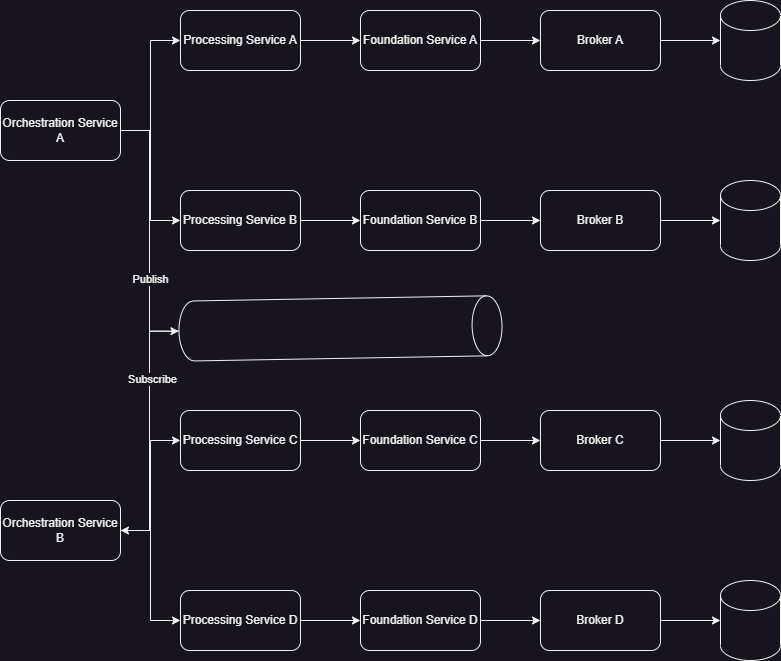

The diagram above was exported from draw.io. Its source (the exported page's mxGraphModel, read from the mxfile embedded in the PNG):
<mxGraphModel dx="864" dy="516" grid="1" gridSize="10" guides="1" tooltips="1" connect="1" arrows="1" fold="1" page="1" pageScale="1" pageWidth="827" pageHeight="1169" math="0" shadow="0">
  <root>
    <mxCell id="0" />
    <mxCell id="1" parent="0" />
    <mxCell id="JDLXjKI89tskRiewI0Rk-1" value="" style="shape=cylinder3;whiteSpace=wrap;html=1;boundedLbl=1;backgroundOutline=1;size=15;" vertex="1" parent="1">
      <mxGeometry x="740" y="50" width="60" height="80" as="geometry" />
    </mxCell>
    <mxCell id="JDLXjKI89tskRiewI0Rk-2" value="Broker A" style="rounded=1;whiteSpace=wrap;html=1;" vertex="1" parent="1">
      <mxGeometry x="560" y="60" width="120" height="60" as="geometry" />
    </mxCell>
    <mxCell id="JDLXjKI89tskRiewI0Rk-21" style="edgeStyle=orthogonalEdgeStyle;rounded=0;orthogonalLoop=1;jettySize=auto;html=1;exitX=1;exitY=0.5;exitDx=0;exitDy=0;entryX=0;entryY=0.5;entryDx=0;entryDy=0;" edge="1" parent="1" source="JDLXjKI89tskRiewI0Rk-3" target="JDLXjKI89tskRiewI0Rk-2">
      <mxGeometry relative="1" as="geometry" />
    </mxCell>
    <mxCell id="JDLXjKI89tskRiewI0Rk-3" value="Foundation Service A" style="rounded=1;whiteSpace=wrap;html=1;" vertex="1" parent="1">
      <mxGeometry x="380" y="60" width="120" height="60" as="geometry" />
    </mxCell>
    <mxCell id="JDLXjKI89tskRiewI0Rk-22" style="edgeStyle=orthogonalEdgeStyle;rounded=0;orthogonalLoop=1;jettySize=auto;html=1;exitX=1;exitY=0.5;exitDx=0;exitDy=0;entryX=0;entryY=0.5;entryDx=0;entryDy=0;" edge="1" parent="1" source="JDLXjKI89tskRiewI0Rk-4" target="JDLXjKI89tskRiewI0Rk-3">
      <mxGeometry relative="1" as="geometry" />
    </mxCell>
    <mxCell id="JDLXjKI89tskRiewI0Rk-4" value="Processing Service A" style="rounded=1;whiteSpace=wrap;html=1;" vertex="1" parent="1">
      <mxGeometry x="200" y="60" width="120" height="60" as="geometry" />
    </mxCell>
    <mxCell id="JDLXjKI89tskRiewI0Rk-5" value="" style="shape=cylinder3;whiteSpace=wrap;html=1;boundedLbl=1;backgroundOutline=1;size=15;" vertex="1" parent="1">
      <mxGeometry x="740" y="230" width="60" height="80" as="geometry" />
    </mxCell>
    <mxCell id="JDLXjKI89tskRiewI0Rk-6" value="Broker B" style="rounded=1;whiteSpace=wrap;html=1;" vertex="1" parent="1">
      <mxGeometry x="560" y="240" width="120" height="60" as="geometry" />
    </mxCell>
    <mxCell id="JDLXjKI89tskRiewI0Rk-24" style="edgeStyle=orthogonalEdgeStyle;rounded=0;orthogonalLoop=1;jettySize=auto;html=1;exitX=1;exitY=0.5;exitDx=0;exitDy=0;entryX=0;entryY=0.5;entryDx=0;entryDy=0;" edge="1" parent="1" source="JDLXjKI89tskRiewI0Rk-7" target="JDLXjKI89tskRiewI0Rk-6">
      <mxGeometry relative="1" as="geometry" />
    </mxCell>
    <mxCell id="JDLXjKI89tskRiewI0Rk-7" value="Foundation Service B" style="rounded=1;whiteSpace=wrap;html=1;" vertex="1" parent="1">
      <mxGeometry x="380" y="240" width="120" height="60" as="geometry" />
    </mxCell>
    <mxCell id="JDLXjKI89tskRiewI0Rk-25" style="edgeStyle=orthogonalEdgeStyle;rounded=0;orthogonalLoop=1;jettySize=auto;html=1;exitX=1;exitY=0.5;exitDx=0;exitDy=0;entryX=0;entryY=0.5;entryDx=0;entryDy=0;" edge="1" parent="1" source="JDLXjKI89tskRiewI0Rk-8" target="JDLXjKI89tskRiewI0Rk-7">
      <mxGeometry relative="1" as="geometry" />
    </mxCell>
    <mxCell id="JDLXjKI89tskRiewI0Rk-8" value="Processing Service B" style="rounded=1;whiteSpace=wrap;html=1;" vertex="1" parent="1">
      <mxGeometry x="200" y="240" width="120" height="60" as="geometry" />
    </mxCell>
    <mxCell id="JDLXjKI89tskRiewI0Rk-26" style="edgeStyle=orthogonalEdgeStyle;rounded=0;orthogonalLoop=1;jettySize=auto;html=1;exitX=1;exitY=0.5;exitDx=0;exitDy=0;entryX=0;entryY=0.5;entryDx=0;entryDy=0;" edge="1" parent="1" source="JDLXjKI89tskRiewI0Rk-9" target="JDLXjKI89tskRiewI0Rk-4">
      <mxGeometry relative="1" as="geometry" />
    </mxCell>
    <mxCell id="JDLXjKI89tskRiewI0Rk-27" style="edgeStyle=orthogonalEdgeStyle;rounded=0;orthogonalLoop=1;jettySize=auto;html=1;exitX=1;exitY=0.5;exitDx=0;exitDy=0;entryX=0;entryY=0.5;entryDx=0;entryDy=0;" edge="1" parent="1" source="JDLXjKI89tskRiewI0Rk-9" target="JDLXjKI89tskRiewI0Rk-8">
      <mxGeometry relative="1" as="geometry" />
    </mxCell>
    <mxCell id="JDLXjKI89tskRiewI0Rk-9" value="Orchestration Service A" style="rounded=1;whiteSpace=wrap;html=1;" vertex="1" parent="1">
      <mxGeometry x="20" y="150" width="120" height="60" as="geometry" />
    </mxCell>
    <mxCell id="JDLXjKI89tskRiewI0Rk-10" value="" style="shape=cylinder3;whiteSpace=wrap;html=1;boundedLbl=1;backgroundOutline=1;size=15;" vertex="1" parent="1">
      <mxGeometry x="740" y="450" width="60" height="80" as="geometry" />
    </mxCell>
    <mxCell id="JDLXjKI89tskRiewI0Rk-11" value="Broker C" style="rounded=1;whiteSpace=wrap;html=1;" vertex="1" parent="1">
      <mxGeometry x="560" y="460" width="120" height="60" as="geometry" />
    </mxCell>
    <mxCell id="JDLXjKI89tskRiewI0Rk-29" style="edgeStyle=orthogonalEdgeStyle;rounded=0;orthogonalLoop=1;jettySize=auto;html=1;exitX=1;exitY=0.5;exitDx=0;exitDy=0;entryX=0;entryY=0.5;entryDx=0;entryDy=0;" edge="1" parent="1" source="JDLXjKI89tskRiewI0Rk-12" target="JDLXjKI89tskRiewI0Rk-11">
      <mxGeometry relative="1" as="geometry" />
    </mxCell>
    <mxCell id="JDLXjKI89tskRiewI0Rk-12" value="Foundation Service C" style="rounded=1;whiteSpace=wrap;html=1;" vertex="1" parent="1">
      <mxGeometry x="380" y="460" width="120" height="60" as="geometry" />
    </mxCell>
    <mxCell id="JDLXjKI89tskRiewI0Rk-30" style="edgeStyle=orthogonalEdgeStyle;rounded=0;orthogonalLoop=1;jettySize=auto;html=1;exitX=1;exitY=0.5;exitDx=0;exitDy=0;entryX=0;entryY=0.5;entryDx=0;entryDy=0;" edge="1" parent="1" source="JDLXjKI89tskRiewI0Rk-13" target="JDLXjKI89tskRiewI0Rk-12">
      <mxGeometry relative="1" as="geometry" />
    </mxCell>
    <mxCell id="JDLXjKI89tskRiewI0Rk-13" value="Processing Service C" style="rounded=1;whiteSpace=wrap;html=1;" vertex="1" parent="1">
      <mxGeometry x="200" y="460" width="120" height="60" as="geometry" />
    </mxCell>
    <mxCell id="JDLXjKI89tskRiewI0Rk-14" value="" style="shape=cylinder3;whiteSpace=wrap;html=1;boundedLbl=1;backgroundOutline=1;size=15;" vertex="1" parent="1">
      <mxGeometry x="740" y="630" width="60" height="80" as="geometry" />
    </mxCell>
    <mxCell id="JDLXjKI89tskRiewI0Rk-15" value="Broker D" style="rounded=1;whiteSpace=wrap;html=1;" vertex="1" parent="1">
      <mxGeometry x="560" y="640" width="120" height="60" as="geometry" />
    </mxCell>
    <mxCell id="JDLXjKI89tskRiewI0Rk-32" style="edgeStyle=orthogonalEdgeStyle;rounded=0;orthogonalLoop=1;jettySize=auto;html=1;exitX=1;exitY=0.5;exitDx=0;exitDy=0;entryX=0;entryY=0.5;entryDx=0;entryDy=0;" edge="1" parent="1" source="JDLXjKI89tskRiewI0Rk-16" target="JDLXjKI89tskRiewI0Rk-15">
      <mxGeometry relative="1" as="geometry" />
    </mxCell>
    <mxCell id="JDLXjKI89tskRiewI0Rk-16" value="Foundation Service D" style="rounded=1;whiteSpace=wrap;html=1;" vertex="1" parent="1">
      <mxGeometry x="380" y="640" width="120" height="60" as="geometry" />
    </mxCell>
    <mxCell id="JDLXjKI89tskRiewI0Rk-31" style="edgeStyle=orthogonalEdgeStyle;rounded=0;orthogonalLoop=1;jettySize=auto;html=1;exitX=1;exitY=0.5;exitDx=0;exitDy=0;entryX=0;entryY=0.5;entryDx=0;entryDy=0;" edge="1" parent="1" source="JDLXjKI89tskRiewI0Rk-17" target="JDLXjKI89tskRiewI0Rk-16">
      <mxGeometry relative="1" as="geometry" />
    </mxCell>
    <mxCell id="JDLXjKI89tskRiewI0Rk-17" value="Processing Service D" style="rounded=1;whiteSpace=wrap;html=1;" vertex="1" parent="1">
      <mxGeometry x="200" y="640" width="120" height="60" as="geometry" />
    </mxCell>
    <mxCell id="JDLXjKI89tskRiewI0Rk-34" style="edgeStyle=orthogonalEdgeStyle;rounded=0;orthogonalLoop=1;jettySize=auto;html=1;exitX=1;exitY=0.5;exitDx=0;exitDy=0;entryX=0;entryY=0.5;entryDx=0;entryDy=0;" edge="1" parent="1" source="JDLXjKI89tskRiewI0Rk-18" target="JDLXjKI89tskRiewI0Rk-13">
      <mxGeometry relative="1" as="geometry" />
    </mxCell>
    <mxCell id="JDLXjKI89tskRiewI0Rk-35" style="edgeStyle=orthogonalEdgeStyle;rounded=0;orthogonalLoop=1;jettySize=auto;html=1;exitX=1;exitY=0.5;exitDx=0;exitDy=0;entryX=0;entryY=0.5;entryDx=0;entryDy=0;" edge="1" parent="1" source="JDLXjKI89tskRiewI0Rk-18" target="JDLXjKI89tskRiewI0Rk-17">
      <mxGeometry relative="1" as="geometry" />
    </mxCell>
    <mxCell id="JDLXjKI89tskRiewI0Rk-18" value="Orchestration Service B" style="rounded=1;whiteSpace=wrap;html=1;" vertex="1" parent="1">
      <mxGeometry x="20" y="550" width="120" height="60" as="geometry" />
    </mxCell>
    <mxCell id="JDLXjKI89tskRiewI0Rk-38" style="edgeStyle=orthogonalEdgeStyle;rounded=0;orthogonalLoop=1;jettySize=auto;html=1;exitX=0.5;exitY=1;exitDx=0;exitDy=0;exitPerimeter=0;entryX=1;entryY=0.5;entryDx=0;entryDy=0;" edge="1" parent="1" source="JDLXjKI89tskRiewI0Rk-19" target="JDLXjKI89tskRiewI0Rk-18">
      <mxGeometry relative="1" as="geometry" />
    </mxCell>
    <mxCell id="JDLXjKI89tskRiewI0Rk-39" value="Subscribe" style="edgeLabel;html=1;align=center;verticalAlign=middle;resizable=0;points=[];" vertex="1" connectable="0" parent="JDLXjKI89tskRiewI0Rk-38">
      <mxGeometry x="-0.4045" y="2" relative="1" as="geometry">
        <mxPoint as="offset" />
      </mxGeometry>
    </mxCell>
    <mxCell id="JDLXjKI89tskRiewI0Rk-19" value="" style="shape=cylinder3;whiteSpace=wrap;html=1;boundedLbl=1;backgroundOutline=1;size=15;rotation=89;" vertex="1" parent="1">
      <mxGeometry x="330" y="216.3" width="60" height="323.17" as="geometry" />
    </mxCell>
    <mxCell id="JDLXjKI89tskRiewI0Rk-20" style="edgeStyle=orthogonalEdgeStyle;rounded=0;orthogonalLoop=1;jettySize=auto;html=1;exitX=1;exitY=0.5;exitDx=0;exitDy=0;entryX=0;entryY=0.5;entryDx=0;entryDy=0;entryPerimeter=0;" edge="1" parent="1" source="JDLXjKI89tskRiewI0Rk-2" target="JDLXjKI89tskRiewI0Rk-1">
      <mxGeometry relative="1" as="geometry" />
    </mxCell>
    <mxCell id="JDLXjKI89tskRiewI0Rk-23" style="edgeStyle=orthogonalEdgeStyle;rounded=0;orthogonalLoop=1;jettySize=auto;html=1;exitX=1;exitY=0.5;exitDx=0;exitDy=0;entryX=0;entryY=0.5;entryDx=0;entryDy=0;entryPerimeter=0;" edge="1" parent="1" source="JDLXjKI89tskRiewI0Rk-6" target="JDLXjKI89tskRiewI0Rk-5">
      <mxGeometry relative="1" as="geometry" />
    </mxCell>
    <mxCell id="JDLXjKI89tskRiewI0Rk-28" style="edgeStyle=orthogonalEdgeStyle;rounded=0;orthogonalLoop=1;jettySize=auto;html=1;exitX=1;exitY=0.5;exitDx=0;exitDy=0;entryX=0;entryY=0.5;entryDx=0;entryDy=0;entryPerimeter=0;" edge="1" parent="1" source="JDLXjKI89tskRiewI0Rk-11" target="JDLXjKI89tskRiewI0Rk-10">
      <mxGeometry relative="1" as="geometry" />
    </mxCell>
    <mxCell id="JDLXjKI89tskRiewI0Rk-33" style="edgeStyle=orthogonalEdgeStyle;rounded=0;orthogonalLoop=1;jettySize=auto;html=1;exitX=1;exitY=0.5;exitDx=0;exitDy=0;entryX=0;entryY=0.5;entryDx=0;entryDy=0;entryPerimeter=0;" edge="1" parent="1" source="JDLXjKI89tskRiewI0Rk-15" target="JDLXjKI89tskRiewI0Rk-14">
      <mxGeometry relative="1" as="geometry" />
    </mxCell>
    <mxCell id="JDLXjKI89tskRiewI0Rk-36" style="edgeStyle=orthogonalEdgeStyle;rounded=0;orthogonalLoop=1;jettySize=auto;html=1;exitX=1;exitY=0.5;exitDx=0;exitDy=0;entryX=0.5;entryY=1;entryDx=0;entryDy=0;entryPerimeter=0;" edge="1" parent="1" source="JDLXjKI89tskRiewI0Rk-9" target="JDLXjKI89tskRiewI0Rk-19">
      <mxGeometry relative="1" as="geometry" />
    </mxCell>
    <mxCell id="JDLXjKI89tskRiewI0Rk-37" value="Publish" style="edgeLabel;html=1;align=center;verticalAlign=middle;resizable=0;points=[];" vertex="1" connectable="0" parent="JDLXjKI89tskRiewI0Rk-36">
      <mxGeometry x="0.3661" relative="1" as="geometry">
        <mxPoint as="offset" />
      </mxGeometry>
    </mxCell>
  </root>
</mxGraphModel>